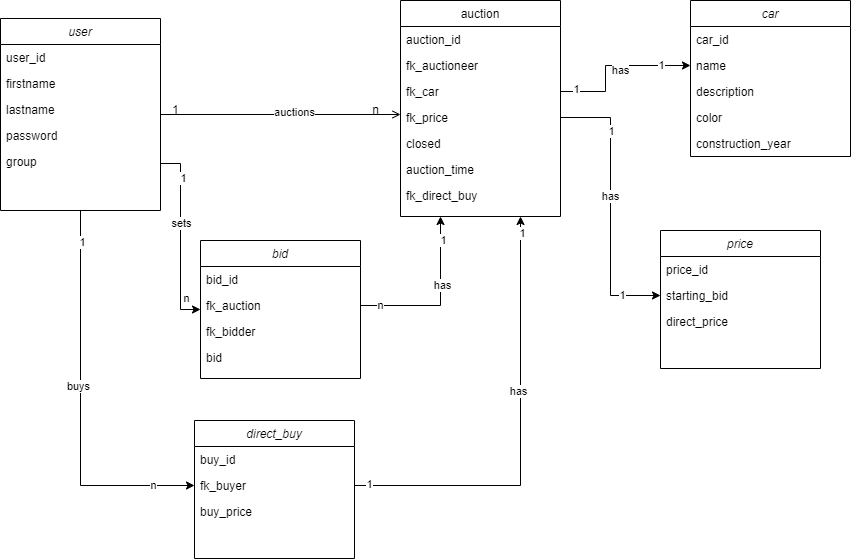

The diagram above was exported from draw.io. Its source (the exported page's mxGraphModel, read from the mxfile embedded in the PNG):
<mxGraphModel dx="2062" dy="1154" grid="1" gridSize="10" guides="1" tooltips="1" connect="1" arrows="1" fold="1" page="1" pageScale="1" pageWidth="827" pageHeight="1169" math="0" shadow="0">
  <root>
    <mxCell id="WIyWlLk6GJQsqaUBKTNV-0" />
    <mxCell id="WIyWlLk6GJQsqaUBKTNV-1" parent="WIyWlLk6GJQsqaUBKTNV-0" />
    <mxCell id="n130ZhdngT-cok3HNkFO-33" style="edgeStyle=orthogonalEdgeStyle;rounded=0;orthogonalLoop=1;jettySize=auto;html=1;exitX=0.5;exitY=1;exitDx=0;exitDy=0;entryX=0;entryY=0.5;entryDx=0;entryDy=0;" parent="WIyWlLk6GJQsqaUBKTNV-1" source="zkfFHV4jXpPFQw0GAbJ--0" target="n130ZhdngT-cok3HNkFO-25" edge="1">
      <mxGeometry relative="1" as="geometry" />
    </mxCell>
    <mxCell id="n130ZhdngT-cok3HNkFO-50" value="1" style="edgeLabel;html=1;align=center;verticalAlign=middle;resizable=0;points=[];" parent="n130ZhdngT-cok3HNkFO-33" vertex="1" connectable="0">
      <mxGeometry x="-0.8405" y="1" relative="1" as="geometry">
        <mxPoint as="offset" />
      </mxGeometry>
    </mxCell>
    <mxCell id="n130ZhdngT-cok3HNkFO-51" value="n" style="edgeLabel;html=1;align=center;verticalAlign=middle;resizable=0;points=[];" parent="n130ZhdngT-cok3HNkFO-33" vertex="1" connectable="0">
      <mxGeometry x="0.7851" y="1" relative="1" as="geometry">
        <mxPoint as="offset" />
      </mxGeometry>
    </mxCell>
    <mxCell id="n130ZhdngT-cok3HNkFO-58" value="buys" style="edgeLabel;html=1;align=center;verticalAlign=middle;resizable=0;points=[];" parent="n130ZhdngT-cok3HNkFO-33" vertex="1" connectable="0">
      <mxGeometry x="-0.1002" y="-3" relative="1" as="geometry">
        <mxPoint as="offset" />
      </mxGeometry>
    </mxCell>
    <mxCell id="zkfFHV4jXpPFQw0GAbJ--0" value="user" style="swimlane;fontStyle=2;align=center;verticalAlign=top;childLayout=stackLayout;horizontal=1;startSize=26;horizontalStack=0;resizeParent=1;resizeLast=0;collapsible=1;marginBottom=0;rounded=0;shadow=0;strokeWidth=1;" parent="WIyWlLk6GJQsqaUBKTNV-1" vertex="1">
      <mxGeometry x="60" y="28" width="160" height="192" as="geometry">
        <mxRectangle x="200" y="130" width="160" height="26" as="alternateBounds" />
      </mxGeometry>
    </mxCell>
    <mxCell id="n130ZhdngT-cok3HNkFO-27" value="user_id" style="text;align=left;verticalAlign=top;spacingLeft=4;spacingRight=4;overflow=hidden;rotatable=0;points=[[0,0.5],[1,0.5]];portConstraint=eastwest;rounded=0;shadow=0;html=0;" parent="zkfFHV4jXpPFQw0GAbJ--0" vertex="1">
      <mxGeometry y="26" width="160" height="26" as="geometry" />
    </mxCell>
    <mxCell id="zkfFHV4jXpPFQw0GAbJ--1" value="firstname" style="text;align=left;verticalAlign=top;spacingLeft=4;spacingRight=4;overflow=hidden;rotatable=0;points=[[0,0.5],[1,0.5]];portConstraint=eastwest;" parent="zkfFHV4jXpPFQw0GAbJ--0" vertex="1">
      <mxGeometry y="52" width="160" height="26" as="geometry" />
    </mxCell>
    <mxCell id="zkfFHV4jXpPFQw0GAbJ--2" value="lastname" style="text;align=left;verticalAlign=top;spacingLeft=4;spacingRight=4;overflow=hidden;rotatable=0;points=[[0,0.5],[1,0.5]];portConstraint=eastwest;rounded=0;shadow=0;html=0;" parent="zkfFHV4jXpPFQw0GAbJ--0" vertex="1">
      <mxGeometry y="78" width="160" height="26" as="geometry" />
    </mxCell>
    <mxCell id="zkfFHV4jXpPFQw0GAbJ--3" value="password" style="text;align=left;verticalAlign=top;spacingLeft=4;spacingRight=4;overflow=hidden;rotatable=0;points=[[0,0.5],[1,0.5]];portConstraint=eastwest;rounded=0;shadow=0;html=0;" parent="zkfFHV4jXpPFQw0GAbJ--0" vertex="1">
      <mxGeometry y="104" width="160" height="26" as="geometry" />
    </mxCell>
    <mxCell id="n130ZhdngT-cok3HNkFO-0" value="group" style="text;align=left;verticalAlign=top;spacingLeft=4;spacingRight=4;overflow=hidden;rotatable=0;points=[[0,0.5],[1,0.5]];portConstraint=eastwest;rounded=0;shadow=0;html=0;" parent="zkfFHV4jXpPFQw0GAbJ--0" vertex="1">
      <mxGeometry y="130" width="160" height="30" as="geometry" />
    </mxCell>
    <mxCell id="zkfFHV4jXpPFQw0GAbJ--17" value="auction" style="swimlane;fontStyle=0;align=center;verticalAlign=top;childLayout=stackLayout;horizontal=1;startSize=26;horizontalStack=0;resizeParent=1;resizeLast=0;collapsible=1;marginBottom=0;rounded=0;shadow=0;strokeWidth=1;" parent="WIyWlLk6GJQsqaUBKTNV-1" vertex="1">
      <mxGeometry x="460" y="10" width="160" height="216" as="geometry">
        <mxRectangle x="550" y="140" width="160" height="26" as="alternateBounds" />
      </mxGeometry>
    </mxCell>
    <mxCell id="zkfFHV4jXpPFQw0GAbJ--18" value="auction_id" style="text;align=left;verticalAlign=top;spacingLeft=4;spacingRight=4;overflow=hidden;rotatable=0;points=[[0,0.5],[1,0.5]];portConstraint=eastwest;" parent="zkfFHV4jXpPFQw0GAbJ--17" vertex="1">
      <mxGeometry y="26" width="160" height="26" as="geometry" />
    </mxCell>
    <mxCell id="zkfFHV4jXpPFQw0GAbJ--19" value="fk_auctioneer" style="text;align=left;verticalAlign=top;spacingLeft=4;spacingRight=4;overflow=hidden;rotatable=0;points=[[0,0.5],[1,0.5]];portConstraint=eastwest;rounded=0;shadow=0;html=0;" parent="zkfFHV4jXpPFQw0GAbJ--17" vertex="1">
      <mxGeometry y="52" width="160" height="26" as="geometry" />
    </mxCell>
    <mxCell id="n130ZhdngT-cok3HNkFO-14" value="fk_car" style="text;align=left;verticalAlign=top;spacingLeft=4;spacingRight=4;overflow=hidden;rotatable=0;points=[[0,0.5],[1,0.5]];portConstraint=eastwest;rounded=0;shadow=0;html=0;" parent="zkfFHV4jXpPFQw0GAbJ--17" vertex="1">
      <mxGeometry y="78" width="160" height="26" as="geometry" />
    </mxCell>
    <mxCell id="n130ZhdngT-cok3HNkFO-15" value="fk_price" style="text;align=left;verticalAlign=top;spacingLeft=4;spacingRight=4;overflow=hidden;rotatable=0;points=[[0,0.5],[1,0.5]];portConstraint=eastwest;rounded=0;shadow=0;html=0;" parent="zkfFHV4jXpPFQw0GAbJ--17" vertex="1">
      <mxGeometry y="104" width="160" height="26" as="geometry" />
    </mxCell>
    <mxCell id="n130ZhdngT-cok3HNkFO-20" value="closed" style="text;align=left;verticalAlign=top;spacingLeft=4;spacingRight=4;overflow=hidden;rotatable=0;points=[[0,0.5],[1,0.5]];portConstraint=eastwest;rounded=0;shadow=0;html=0;" parent="zkfFHV4jXpPFQw0GAbJ--17" vertex="1">
      <mxGeometry y="130" width="160" height="26" as="geometry" />
    </mxCell>
    <mxCell id="n130ZhdngT-cok3HNkFO-21" value="auction_time" style="text;align=left;verticalAlign=top;spacingLeft=4;spacingRight=4;overflow=hidden;rotatable=0;points=[[0,0.5],[1,0.5]];portConstraint=eastwest;rounded=0;shadow=0;html=0;" parent="zkfFHV4jXpPFQw0GAbJ--17" vertex="1">
      <mxGeometry y="156" width="160" height="26" as="geometry" />
    </mxCell>
    <mxCell id="n130ZhdngT-cok3HNkFO-24" value="fk_direct_buy" style="text;align=left;verticalAlign=top;spacingLeft=4;spacingRight=4;overflow=hidden;rotatable=0;points=[[0,0.5],[1,0.5]];portConstraint=eastwest;rounded=0;shadow=0;html=0;" parent="zkfFHV4jXpPFQw0GAbJ--17" vertex="1">
      <mxGeometry y="182" width="160" height="26" as="geometry" />
    </mxCell>
    <mxCell id="zkfFHV4jXpPFQw0GAbJ--26" value="" style="endArrow=open;shadow=0;strokeWidth=1;rounded=0;endFill=1;edgeStyle=elbowEdgeStyle;elbow=vertical;" parent="WIyWlLk6GJQsqaUBKTNV-1" source="zkfFHV4jXpPFQw0GAbJ--0" target="zkfFHV4jXpPFQw0GAbJ--17" edge="1">
      <mxGeometry x="0.5" y="41" relative="1" as="geometry">
        <mxPoint x="380" y="192" as="sourcePoint" />
        <mxPoint x="540" y="192" as="targetPoint" />
        <mxPoint x="-40" y="32" as="offset" />
      </mxGeometry>
    </mxCell>
    <mxCell id="zkfFHV4jXpPFQw0GAbJ--27" value="1" style="resizable=0;align=left;verticalAlign=bottom;labelBackgroundColor=none;fontSize=12;" parent="zkfFHV4jXpPFQw0GAbJ--26" connectable="0" vertex="1">
      <mxGeometry x="-1" relative="1" as="geometry">
        <mxPoint x="10" y="4" as="offset" />
      </mxGeometry>
    </mxCell>
    <mxCell id="zkfFHV4jXpPFQw0GAbJ--28" value="n" style="resizable=0;align=right;verticalAlign=bottom;labelBackgroundColor=none;fontSize=12;" parent="zkfFHV4jXpPFQw0GAbJ--26" connectable="0" vertex="1">
      <mxGeometry x="1" relative="1" as="geometry">
        <mxPoint x="-20" y="4" as="offset" />
      </mxGeometry>
    </mxCell>
    <mxCell id="n130ZhdngT-cok3HNkFO-45" value="auctions" style="edgeLabel;html=1;align=center;verticalAlign=middle;resizable=0;points=[];" parent="zkfFHV4jXpPFQw0GAbJ--26" vertex="1" connectable="0">
      <mxGeometry x="0.1083" y="3" relative="1" as="geometry">
        <mxPoint as="offset" />
      </mxGeometry>
    </mxCell>
    <mxCell id="n130ZhdngT-cok3HNkFO-1" value="car" style="swimlane;fontStyle=2;align=center;verticalAlign=top;childLayout=stackLayout;horizontal=1;startSize=26;horizontalStack=0;resizeParent=1;resizeLast=0;collapsible=1;marginBottom=0;rounded=0;shadow=0;strokeWidth=1;" parent="WIyWlLk6GJQsqaUBKTNV-1" vertex="1">
      <mxGeometry x="750" y="10" width="160" height="156" as="geometry">
        <mxRectangle x="200" y="130" width="160" height="26" as="alternateBounds" />
      </mxGeometry>
    </mxCell>
    <mxCell id="n130ZhdngT-cok3HNkFO-19" value="car_id" style="text;align=left;verticalAlign=top;spacingLeft=4;spacingRight=4;overflow=hidden;rotatable=0;points=[[0,0.5],[1,0.5]];portConstraint=eastwest;rounded=0;shadow=0;html=0;" parent="n130ZhdngT-cok3HNkFO-1" vertex="1">
      <mxGeometry y="26" width="160" height="26" as="geometry" />
    </mxCell>
    <mxCell id="n130ZhdngT-cok3HNkFO-2" value="name" style="text;align=left;verticalAlign=top;spacingLeft=4;spacingRight=4;overflow=hidden;rotatable=0;points=[[0,0.5],[1,0.5]];portConstraint=eastwest;" parent="n130ZhdngT-cok3HNkFO-1" vertex="1">
      <mxGeometry y="52" width="160" height="26" as="geometry" />
    </mxCell>
    <mxCell id="n130ZhdngT-cok3HNkFO-3" value="description" style="text;align=left;verticalAlign=top;spacingLeft=4;spacingRight=4;overflow=hidden;rotatable=0;points=[[0,0.5],[1,0.5]];portConstraint=eastwest;rounded=0;shadow=0;html=0;" parent="n130ZhdngT-cok3HNkFO-1" vertex="1">
      <mxGeometry y="78" width="160" height="26" as="geometry" />
    </mxCell>
    <mxCell id="n130ZhdngT-cok3HNkFO-4" value="color" style="text;align=left;verticalAlign=top;spacingLeft=4;spacingRight=4;overflow=hidden;rotatable=0;points=[[0,0.5],[1,0.5]];portConstraint=eastwest;rounded=0;shadow=0;html=0;" parent="n130ZhdngT-cok3HNkFO-1" vertex="1">
      <mxGeometry y="104" width="160" height="26" as="geometry" />
    </mxCell>
    <mxCell id="n130ZhdngT-cok3HNkFO-5" value="construction_year" style="text;align=left;verticalAlign=top;spacingLeft=4;spacingRight=4;overflow=hidden;rotatable=0;points=[[0,0.5],[1,0.5]];portConstraint=eastwest;rounded=0;shadow=0;html=0;" parent="n130ZhdngT-cok3HNkFO-1" vertex="1">
      <mxGeometry y="130" width="160" height="26" as="geometry" />
    </mxCell>
    <mxCell id="n130ZhdngT-cok3HNkFO-6" value="price" style="swimlane;fontStyle=2;align=center;verticalAlign=top;childLayout=stackLayout;horizontal=1;startSize=26;horizontalStack=0;resizeParent=1;resizeLast=0;collapsible=1;marginBottom=0;rounded=0;shadow=0;strokeWidth=1;" parent="WIyWlLk6GJQsqaUBKTNV-1" vertex="1">
      <mxGeometry x="720" y="240" width="160" height="138" as="geometry">
        <mxRectangle x="200" y="130" width="160" height="26" as="alternateBounds" />
      </mxGeometry>
    </mxCell>
    <mxCell id="n130ZhdngT-cok3HNkFO-18" value="price_id" style="text;align=left;verticalAlign=top;spacingLeft=4;spacingRight=4;overflow=hidden;rotatable=0;points=[[0,0.5],[1,0.5]];portConstraint=eastwest;rounded=0;shadow=0;html=0;" parent="n130ZhdngT-cok3HNkFO-6" vertex="1">
      <mxGeometry y="26" width="160" height="26" as="geometry" />
    </mxCell>
    <mxCell id="n130ZhdngT-cok3HNkFO-7" value="starting_bid" style="text;align=left;verticalAlign=top;spacingLeft=4;spacingRight=4;overflow=hidden;rotatable=0;points=[[0,0.5],[1,0.5]];portConstraint=eastwest;" parent="n130ZhdngT-cok3HNkFO-6" vertex="1">
      <mxGeometry y="52" width="160" height="26" as="geometry" />
    </mxCell>
    <mxCell id="n130ZhdngT-cok3HNkFO-8" value="direct_price" style="text;align=left;verticalAlign=top;spacingLeft=4;spacingRight=4;overflow=hidden;rotatable=0;points=[[0,0.5],[1,0.5]];portConstraint=eastwest;rounded=0;shadow=0;html=0;" parent="n130ZhdngT-cok3HNkFO-6" vertex="1">
      <mxGeometry y="78" width="160" height="26" as="geometry" />
    </mxCell>
    <mxCell id="n130ZhdngT-cok3HNkFO-11" value="bid" style="swimlane;fontStyle=2;align=center;verticalAlign=top;childLayout=stackLayout;horizontal=1;startSize=26;horizontalStack=0;resizeParent=1;resizeLast=0;collapsible=1;marginBottom=0;rounded=0;shadow=0;strokeWidth=1;" parent="WIyWlLk6GJQsqaUBKTNV-1" vertex="1">
      <mxGeometry x="260" y="250" width="160" height="138" as="geometry">
        <mxRectangle x="200" y="130" width="160" height="26" as="alternateBounds" />
      </mxGeometry>
    </mxCell>
    <mxCell id="n130ZhdngT-cok3HNkFO-12" value="bid_id" style="text;align=left;verticalAlign=top;spacingLeft=4;spacingRight=4;overflow=hidden;rotatable=0;points=[[0,0.5],[1,0.5]];portConstraint=eastwest;" parent="n130ZhdngT-cok3HNkFO-11" vertex="1">
      <mxGeometry y="26" width="160" height="26" as="geometry" />
    </mxCell>
    <mxCell id="n130ZhdngT-cok3HNkFO-13" value="fk_auction" style="text;align=left;verticalAlign=top;spacingLeft=4;spacingRight=4;overflow=hidden;rotatable=0;points=[[0,0.5],[1,0.5]];portConstraint=eastwest;rounded=0;shadow=0;html=0;" parent="n130ZhdngT-cok3HNkFO-11" vertex="1">
      <mxGeometry y="52" width="160" height="26" as="geometry" />
    </mxCell>
    <mxCell id="n130ZhdngT-cok3HNkFO-16" value="fk_bidder" style="text;align=left;verticalAlign=top;spacingLeft=4;spacingRight=4;overflow=hidden;rotatable=0;points=[[0,0.5],[1,0.5]];portConstraint=eastwest;rounded=0;shadow=0;html=0;" parent="n130ZhdngT-cok3HNkFO-11" vertex="1">
      <mxGeometry y="78" width="160" height="26" as="geometry" />
    </mxCell>
    <mxCell id="n130ZhdngT-cok3HNkFO-17" value="bid" style="text;align=left;verticalAlign=top;spacingLeft=4;spacingRight=4;overflow=hidden;rotatable=0;points=[[0,0.5],[1,0.5]];portConstraint=eastwest;rounded=0;shadow=0;html=0;" parent="n130ZhdngT-cok3HNkFO-11" vertex="1">
      <mxGeometry y="104" width="160" height="26" as="geometry" />
    </mxCell>
    <mxCell id="n130ZhdngT-cok3HNkFO-22" value="direct_buy" style="swimlane;fontStyle=2;align=center;verticalAlign=top;childLayout=stackLayout;horizontal=1;startSize=26;horizontalStack=0;resizeParent=1;resizeLast=0;collapsible=1;marginBottom=0;rounded=0;shadow=0;strokeWidth=1;" parent="WIyWlLk6GJQsqaUBKTNV-1" vertex="1">
      <mxGeometry x="254" y="430" width="160" height="138" as="geometry">
        <mxRectangle x="200" y="130" width="160" height="26" as="alternateBounds" />
      </mxGeometry>
    </mxCell>
    <mxCell id="n130ZhdngT-cok3HNkFO-23" value="buy_id" style="text;align=left;verticalAlign=top;spacingLeft=4;spacingRight=4;overflow=hidden;rotatable=0;points=[[0,0.5],[1,0.5]];portConstraint=eastwest;" parent="n130ZhdngT-cok3HNkFO-22" vertex="1">
      <mxGeometry y="26" width="160" height="26" as="geometry" />
    </mxCell>
    <mxCell id="n130ZhdngT-cok3HNkFO-25" value="fk_buyer" style="text;align=left;verticalAlign=top;spacingLeft=4;spacingRight=4;overflow=hidden;rotatable=0;points=[[0,0.5],[1,0.5]];portConstraint=eastwest;rounded=0;shadow=0;html=0;" parent="n130ZhdngT-cok3HNkFO-22" vertex="1">
      <mxGeometry y="52" width="160" height="26" as="geometry" />
    </mxCell>
    <mxCell id="n130ZhdngT-cok3HNkFO-26" value="buy_price" style="text;align=left;verticalAlign=top;spacingLeft=4;spacingRight=4;overflow=hidden;rotatable=0;points=[[0,0.5],[1,0.5]];portConstraint=eastwest;rounded=0;shadow=0;html=0;" parent="n130ZhdngT-cok3HNkFO-22" vertex="1">
      <mxGeometry y="78" width="160" height="26" as="geometry" />
    </mxCell>
    <mxCell id="n130ZhdngT-cok3HNkFO-31" style="edgeStyle=orthogonalEdgeStyle;rounded=0;orthogonalLoop=1;jettySize=auto;html=1;exitX=1;exitY=0.5;exitDx=0;exitDy=0;entryX=0;entryY=0.5;entryDx=0;entryDy=0;" parent="WIyWlLk6GJQsqaUBKTNV-1" source="n130ZhdngT-cok3HNkFO-0" target="n130ZhdngT-cok3HNkFO-11" edge="1">
      <mxGeometry relative="1" as="geometry">
        <Array as="points">
          <mxPoint x="240" y="173" />
          <mxPoint x="240" y="319" />
        </Array>
      </mxGeometry>
    </mxCell>
    <mxCell id="n130ZhdngT-cok3HNkFO-46" value="1" style="edgeLabel;html=1;align=center;verticalAlign=middle;resizable=0;points=[];" parent="n130ZhdngT-cok3HNkFO-31" vertex="1" connectable="0">
      <mxGeometry x="-0.6389" y="2" relative="1" as="geometry">
        <mxPoint as="offset" />
      </mxGeometry>
    </mxCell>
    <mxCell id="n130ZhdngT-cok3HNkFO-47" value="n" style="edgeLabel;html=1;align=center;verticalAlign=middle;resizable=0;points=[];" parent="n130ZhdngT-cok3HNkFO-31" vertex="1" connectable="0">
      <mxGeometry x="0.6528" y="5" relative="1" as="geometry">
        <mxPoint as="offset" />
      </mxGeometry>
    </mxCell>
    <mxCell id="n130ZhdngT-cok3HNkFO-57" value="sets" style="edgeLabel;html=1;align=center;verticalAlign=middle;resizable=0;points=[];" parent="n130ZhdngT-cok3HNkFO-31" vertex="1" connectable="0">
      <mxGeometry x="-0.1459" relative="1" as="geometry">
        <mxPoint as="offset" />
      </mxGeometry>
    </mxCell>
    <mxCell id="n130ZhdngT-cok3HNkFO-34" style="edgeStyle=orthogonalEdgeStyle;rounded=0;orthogonalLoop=1;jettySize=auto;html=1;exitX=1;exitY=0.5;exitDx=0;exitDy=0;entryX=0;entryY=0.5;entryDx=0;entryDy=0;" parent="WIyWlLk6GJQsqaUBKTNV-1" source="n130ZhdngT-cok3HNkFO-14" target="n130ZhdngT-cok3HNkFO-2" edge="1">
      <mxGeometry relative="1" as="geometry">
        <Array as="points">
          <mxPoint x="665" y="101" />
          <mxPoint x="665" y="75" />
        </Array>
      </mxGeometry>
    </mxCell>
    <mxCell id="n130ZhdngT-cok3HNkFO-39" value="1" style="edgeLabel;html=1;align=center;verticalAlign=middle;resizable=0;points=[];" parent="n130ZhdngT-cok3HNkFO-34" vertex="1" connectable="0">
      <mxGeometry x="-0.8103" y="3" relative="1" as="geometry">
        <mxPoint as="offset" />
      </mxGeometry>
    </mxCell>
    <mxCell id="n130ZhdngT-cok3HNkFO-40" value="1" style="edgeLabel;html=1;align=center;verticalAlign=middle;resizable=0;points=[];" parent="n130ZhdngT-cok3HNkFO-34" vertex="1" connectable="0">
      <mxGeometry x="0.6154" y="1" relative="1" as="geometry">
        <mxPoint as="offset" />
      </mxGeometry>
    </mxCell>
    <mxCell id="n130ZhdngT-cok3HNkFO-43" value="has" style="edgeLabel;html=1;align=center;verticalAlign=middle;resizable=0;points=[];" parent="n130ZhdngT-cok3HNkFO-34" vertex="1" connectable="0">
      <mxGeometry x="0.0897" y="-4" relative="1" as="geometry">
        <mxPoint as="offset" />
      </mxGeometry>
    </mxCell>
    <mxCell id="n130ZhdngT-cok3HNkFO-35" style="edgeStyle=orthogonalEdgeStyle;rounded=0;orthogonalLoop=1;jettySize=auto;html=1;exitX=1;exitY=0.5;exitDx=0;exitDy=0;entryX=0;entryY=0.5;entryDx=0;entryDy=0;" parent="WIyWlLk6GJQsqaUBKTNV-1" source="n130ZhdngT-cok3HNkFO-15" target="n130ZhdngT-cok3HNkFO-7" edge="1">
      <mxGeometry relative="1" as="geometry" />
    </mxCell>
    <mxCell id="n130ZhdngT-cok3HNkFO-41" value="1" style="edgeLabel;html=1;align=center;verticalAlign=middle;resizable=0;points=[];" parent="n130ZhdngT-cok3HNkFO-35" vertex="1" connectable="0">
      <mxGeometry x="-0.5468" relative="1" as="geometry">
        <mxPoint as="offset" />
      </mxGeometry>
    </mxCell>
    <mxCell id="n130ZhdngT-cok3HNkFO-42" value="1" style="edgeLabel;html=1;align=center;verticalAlign=middle;resizable=0;points=[];" parent="n130ZhdngT-cok3HNkFO-35" vertex="1" connectable="0">
      <mxGeometry x="0.7194" y="1" relative="1" as="geometry">
        <mxPoint as="offset" />
      </mxGeometry>
    </mxCell>
    <mxCell id="n130ZhdngT-cok3HNkFO-44" value="has" style="edgeLabel;html=1;align=center;verticalAlign=middle;resizable=0;points=[];" parent="n130ZhdngT-cok3HNkFO-35" vertex="1" connectable="0">
      <mxGeometry x="-0.0791" y="-1" relative="1" as="geometry">
        <mxPoint as="offset" />
      </mxGeometry>
    </mxCell>
    <mxCell id="n130ZhdngT-cok3HNkFO-37" style="edgeStyle=orthogonalEdgeStyle;rounded=0;orthogonalLoop=1;jettySize=auto;html=1;exitX=1;exitY=0.5;exitDx=0;exitDy=0;entryX=0.75;entryY=1;entryDx=0;entryDy=0;" parent="WIyWlLk6GJQsqaUBKTNV-1" source="n130ZhdngT-cok3HNkFO-25" target="zkfFHV4jXpPFQw0GAbJ--17" edge="1">
      <mxGeometry relative="1" as="geometry" />
    </mxCell>
    <mxCell id="n130ZhdngT-cok3HNkFO-53" value="1" style="edgeLabel;html=1;align=center;verticalAlign=middle;resizable=0;points=[];" parent="n130ZhdngT-cok3HNkFO-37" vertex="1" connectable="0">
      <mxGeometry x="-0.9349" y="2" relative="1" as="geometry">
        <mxPoint as="offset" />
      </mxGeometry>
    </mxCell>
    <mxCell id="n130ZhdngT-cok3HNkFO-54" value="1" style="edgeLabel;html=1;align=center;verticalAlign=middle;resizable=0;points=[];" parent="n130ZhdngT-cok3HNkFO-37" vertex="1" connectable="0">
      <mxGeometry x="0.9276" y="-1" relative="1" as="geometry">
        <mxPoint as="offset" />
      </mxGeometry>
    </mxCell>
    <mxCell id="n130ZhdngT-cok3HNkFO-55" value="has" style="edgeLabel;html=1;align=center;verticalAlign=middle;resizable=0;points=[];" parent="n130ZhdngT-cok3HNkFO-37" vertex="1" connectable="0">
      <mxGeometry x="0.2001" y="3" relative="1" as="geometry">
        <mxPoint as="offset" />
      </mxGeometry>
    </mxCell>
    <mxCell id="n130ZhdngT-cok3HNkFO-38" value="n" style="edgeStyle=orthogonalEdgeStyle;rounded=0;orthogonalLoop=1;jettySize=auto;html=1;exitX=1;exitY=0.5;exitDx=0;exitDy=0;entryX=0.25;entryY=1;entryDx=0;entryDy=0;" parent="WIyWlLk6GJQsqaUBKTNV-1" source="n130ZhdngT-cok3HNkFO-13" target="zkfFHV4jXpPFQw0GAbJ--17" edge="1">
      <mxGeometry x="-0.7633" relative="1" as="geometry">
        <mxPoint as="offset" />
      </mxGeometry>
    </mxCell>
    <mxCell id="n130ZhdngT-cok3HNkFO-49" value="1" style="edgeLabel;html=1;align=center;verticalAlign=middle;resizable=0;points=[];" parent="n130ZhdngT-cok3HNkFO-38" vertex="1" connectable="0">
      <mxGeometry x="0.7278" y="-2" relative="1" as="geometry">
        <mxPoint as="offset" />
      </mxGeometry>
    </mxCell>
    <mxCell id="n130ZhdngT-cok3HNkFO-56" value="has" style="edgeLabel;html=1;align=center;verticalAlign=middle;resizable=0;points=[];" parent="n130ZhdngT-cok3HNkFO-38" vertex="1" connectable="0">
      <mxGeometry x="0.2003" y="-1" relative="1" as="geometry">
        <mxPoint as="offset" />
      </mxGeometry>
    </mxCell>
  </root>
</mxGraphModel>